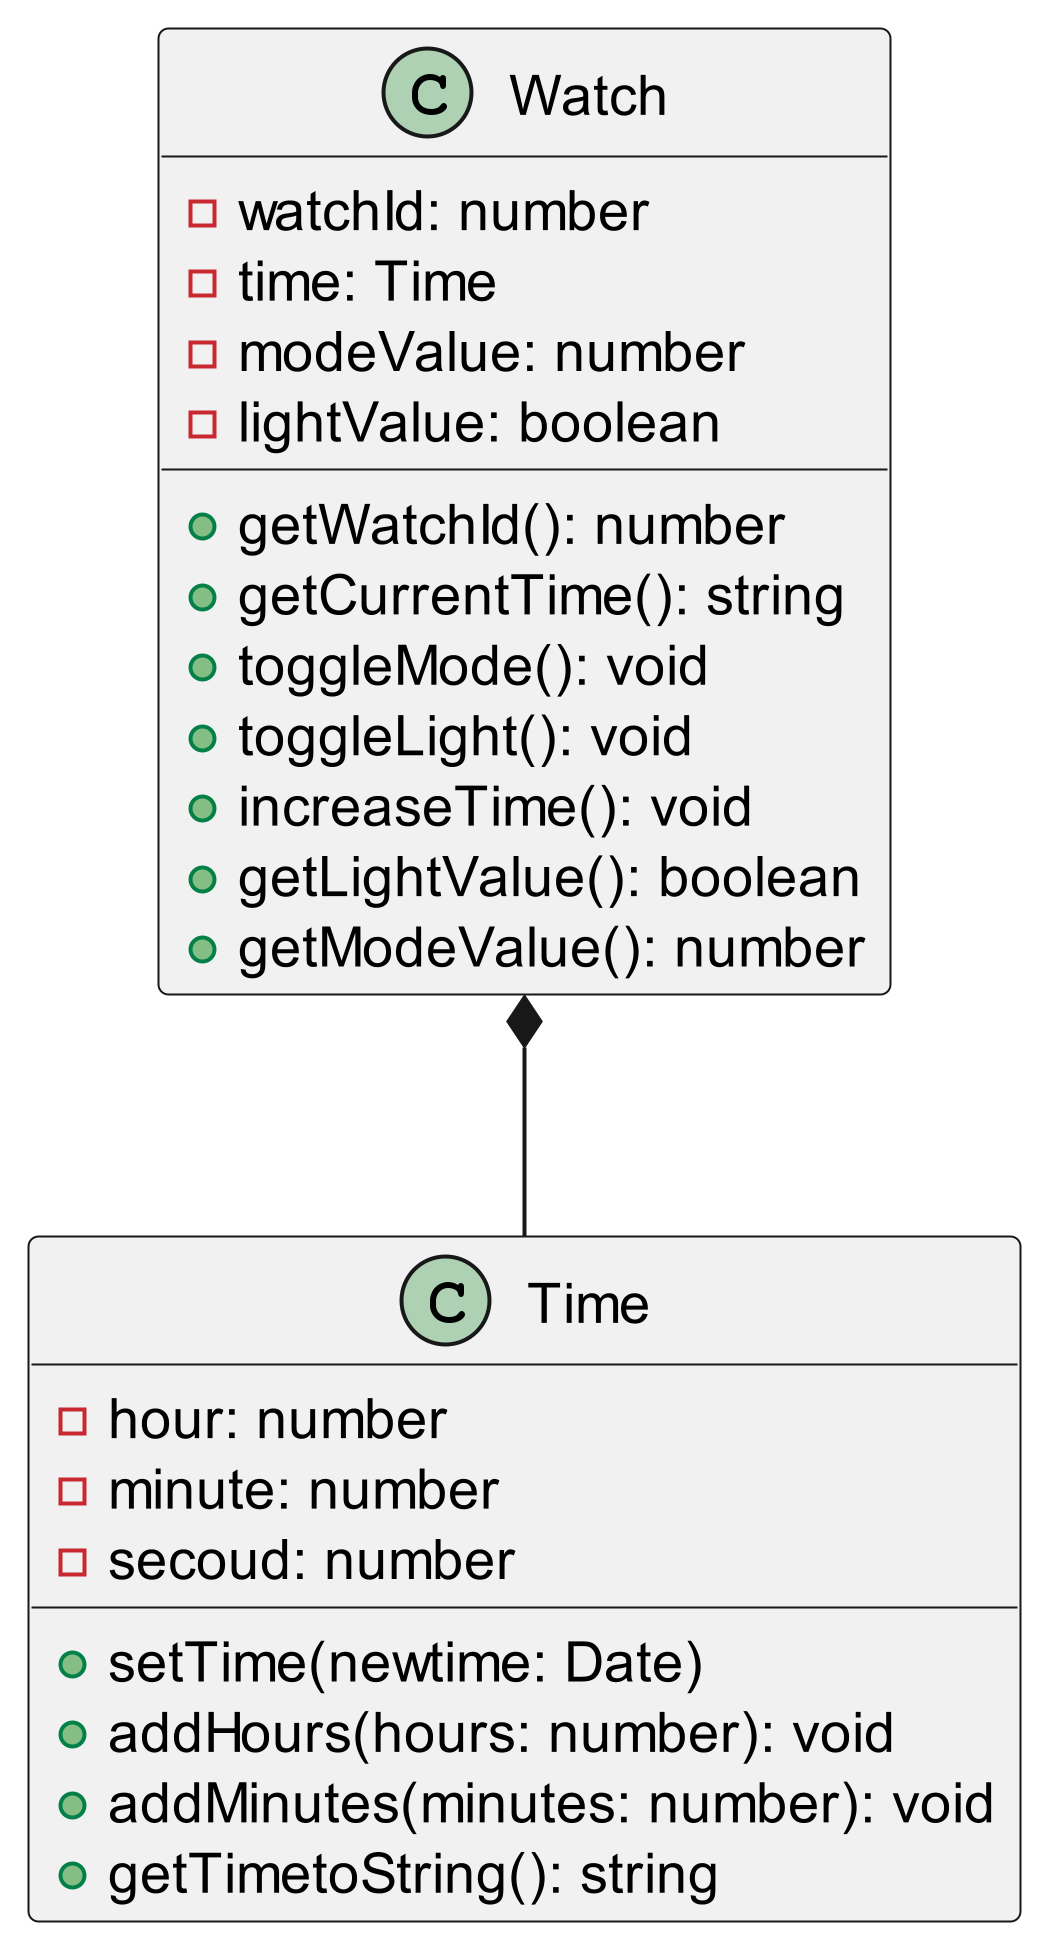

The diagram above was rendered by PlantUML. Its source (embedded in the PNG):
@startuml classDiagram_A
scale 5

class Watch {
  - watchId: number
  - time: Time
  - modeValue: number
  - lightValue: boolean
  + getWatchId(): number
  + getCurrentTime(): string
  + toggleMode(): void
  + toggleLight(): void
  + increaseTime(): void
  + getLightValue(): boolean
  + getModeValue(): number
}

class Time {
  - hour: number
  - minute: number
  - secoud: number  
  + setTime(newtime: Date)
  + addHours(hours: number): void
  + addMinutes(minutes: number): void
  + getTimetoString(): string
}

Watch *-- Time 

@enduml